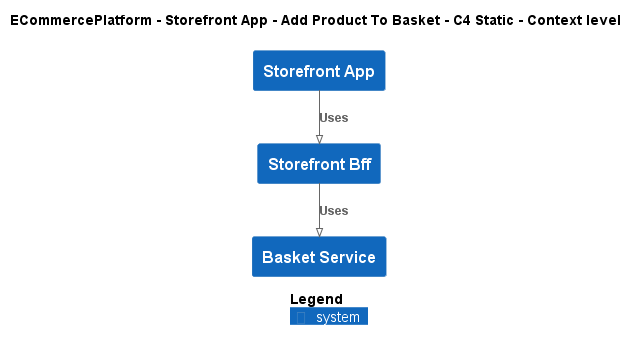

The diagram above was rendered by PlantUML. Its source (embedded in the PNG):
@startuml
!pragma layout smetana
!include ..\..\..\..\..\.c4s\C4_Context.puml

AddElementTag("c4interflow:lifecycle:new", $bgColor=green, $fontColor=#ffffff, $borderColor=green, $shadowing="False")
AddElementTag("c4interflow:lifecycle:changed", $bgColor=orange, $fontColor=#ffffff, $borderColor=orange, $shadowing="False")
AddElementTag("c4interflow:lifecycle:removed", $bgColor=red, $fontColor=#ffffff, $borderColor=red, $shadowing="False")

AddRelTag("c4interflow:lifecycle:new", $textColor=green, $lineColor=green)
AddRelTag("c4interflow:lifecycle:changed", $textColor=orange, $lineColor=orange)
AddRelTag("c4interflow:lifecycle:removed", $textColor=red, $lineColor=red)

SHOW_PERSON_PORTRAIT()
LAYOUT_TOP_DOWN()

skinparam linetype polyline

title ECommercePlatform - Storefront App - Add Product To Basket - C4 Static - Context level

System(ECommercePlatform.SoftwareSystems.StorefrontApp, "Storefront App", "")
System(ECommercePlatform.SoftwareSystems.StorefrontBff, "Storefront Bff", "")
System(ECommercePlatform.SoftwareSystems.BasketService, "Basket Service", "")

Rel(ECommercePlatform.SoftwareSystems.StorefrontApp, ECommercePlatform.SoftwareSystems.StorefrontBff, "Uses")
Rel(ECommercePlatform.SoftwareSystems.StorefrontBff, ECommercePlatform.SoftwareSystems.BasketService, "Uses")


SHOW_LEGEND()
@enduml